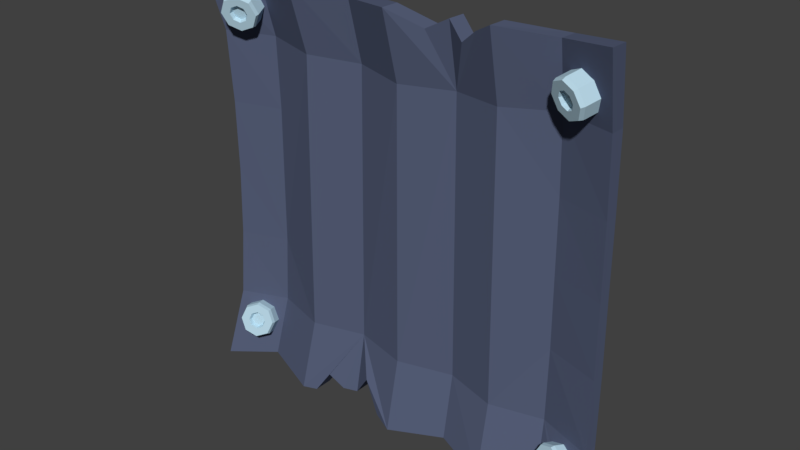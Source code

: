 # Source: Plate_2.blend  (saved by Blender 2.79.0; exported with 4.5.12 LTS)
import bpy
from mathutils import Matrix  # noqa: F401  (used for matrix-valued properties, if any)

bpy.ops.wm.read_factory_settings(use_empty=True)
scene = bpy.context.scene
scene.name = 'Scene'

# ---- collections
col_collection_1 = bpy.data.collections.new('Collection 1'); scene.collection.children.link(col_collection_1)

# ---- materials (node trees are filled in below, after node groups)
mat_material_001 = bpy.data.materials.new('Material.001')
mat_material_001.alpha_threshold = 0.0
mat_material_001.use_transparent_shadow = False
mat_material_001.diffuse_color = (0.09431, 0.1147, 0.1902, 1.0)
mat_material_001.roughness = 0.5
mat_material_001.line_color = (0.0, 0.0, 0.0, 1.0)
mat_material_002 = bpy.data.materials.new('Material.002')
mat_material_002.alpha_threshold = 0.0
mat_material_002.use_transparent_shadow = False
mat_material_002.diffuse_color = (0.4869, 0.6875, 0.8, 1.0)
mat_material_002.roughness = 0.5

# ---- material node trees

# ---- world
world_world = bpy.data.worlds.new('World'); scene.world = world_world
world_world.color = (0.05088, 0.05088, 0.05088)
world_world.use_sun_shadow = False
world_world.sun_shadow_jitter_overblur = 0.0
world_world.cycles.sampling_method = 'MANUAL'

# ---- meshes
me_cube_001 = bpy.data.meshes.new('Cube.001')
me_cube_001.from_pydata([(0.9071, -0.06926, -0.9026), (0.9088, -0.149, -0.9045), (-0.9234, -0.1478, -0.8943), (-0.9222, -0.06798, -0.8929), (0.8872, -0.069, 0.922), (0.8879, -0.1485, 0.9248), (-0.908, -0.1475, 0.9045), (-0.9074, -0.06775, 0.9026), (0.6742, 0.02397, -0.8462), (0.459, -0.05907, -0.8919), (0.2402, 0.01542, -0.8557), (0.009494, -0.05995, -0.8846), (-0.2325, 0.02824, -0.8532), (-0.4666, -0.05867, -0.886), (-0.7111, 0.02824, -0.8571), (0.6762, -0.05477, -0.8488), (0.4598, -0.1388, -0.8929), (0.2411, -0.06332, -0.857), (0.009401, -0.1396, -0.8847), (-0.2334, -0.0505, -0.8542), (-0.4674, -0.1384, -0.8867), (-0.7134, -0.0505, -0.859), (0.6574, 0.02396, 0.8813), (0.4438, -0.05865, 0.9014), (0.2261, 0.01542, 0.8641), (-0.003095, -0.05832, 0.8771), (-0.2374, 0.02824, 0.8499), (-0.4619, -0.05563, 0.8896), (-0.6985, 0.02824, 0.8654), (0.6581, -0.05477, 0.8851), (0.4441, -0.1384, 0.903), (0.2264, -0.06332, 0.8659), (-0.002995, -0.138, 0.8776), (-0.238, -0.0505, 0.8511), (-0.4621, -0.1354, 0.8907), (-0.6998, -0.0505, 0.8679), (0.8839, -0.00511, -0.6069), (0.8773, 0.006813, -0.3016), (0.8728, 0.007201, 0.003201), (0.8698, 0.006901, 0.3115), (0.8682, -0.0002688, 0.6224), (0.8852, -0.07133, -0.6084), (0.878, -0.05074, -0.3025), (0.8731, -0.04748, 0.003329), (0.8701, -0.05043, 0.3127), (0.8687, -0.066, 0.6246), (-0.8989, -0.0661, -0.6003), (-0.8887, -0.05007, -0.3032), (-0.8817, -0.04665, -0.005784), (-0.8829, -0.04971, 0.3002), (-0.8868, -0.06561, 0.6083), (-0.8982, 6.922e-05, -0.5992), (-0.8886, 0.007738, -0.3028), (-0.882, 0.008072, -0.006157), (-0.8831, 0.007814, 0.2991), (-0.8865, 0.0004041, 0.6069), (0.6567, 0.06998, -0.6021), (0.6537, 0.07387, -0.2983), (0.6515, 0.07068, 0.003404), (0.6475, 0.07373, 0.3077), (0.6434, 0.07283, 0.6155), (0.445, 0.00731, -0.5965), (0.4413, 0.01318, -0.2938), (0.4404, 0.0134, 0.002275), (0.4374, 0.01377, 0.3001), (0.4341, 0.001168, 0.6046), (0.2298, 0.06561, -0.5912), (0.2224, 0.06769, -0.2895), (0.2233, 0.06482, 0.0008717), (0.2213, 0.06775, 0.2908), (0.2208, 0.0599, 0.5909), (0.004552, -0.00268, -0.588), (-0.002066, 0.01453, -0.2891), (-0.002801, 0.01423, -3.653e-05), (-0.002851, 0.01474, 0.2885), (-0.002966, 0.004759, 0.5831), (-0.2289, 0.06052, -0.5893), (-0.2304, 0.07707, -0.2908), (-0.2313, 0.07364, -0.002675), (-0.2302, 0.0771, 0.2884), (-0.2315, 0.07611, 0.5872), (-0.4556, 0.0004169, -0.5921), (-0.4528, 0.01581, -0.2973), (-0.4505, 0.01622, -0.006616), (-0.4504, 0.0164, 0.2912), (-0.451, 0.0104, 0.5952), (-0.6924, 0.07601, -0.596), (-0.686, 0.07723, -0.3022), (-0.6816, 0.07365, -0.00856), (-0.6814, 0.07689, 0.2948), (-0.6824, 0.07622, 0.6019), (0.6439, 0.00758, 0.6187), (0.6479, 0.01683, 0.3096), (0.6521, 0.01652, 0.003648), (0.6548, 0.01684, -0.2996), (0.6584, 0.004598, -0.6043), (0.4343, -0.06493, 0.606), (0.4457, -0.0588, -0.5974), (0.2211, -0.00525, 0.5924), (0.2306, 0.0002546, -0.5923), (-0.002838, -0.06084, 0.5835), (0.00457, -0.06819, -0.5881), (-0.232, 0.01064, 0.5882), (-0.2297, -0.004518, -0.5901), (-0.4511, -0.0558, 0.5962), (-0.4561, -0.066, -0.5927), (-0.6835, 0.01082, 0.6041), (-0.6819, 0.01992, 0.2962), (-0.687, 0.01997, -0.3031), (-0.6942, 0.01053, -0.5976), (0.3712, -0.03396, 0.8616), (0.2986, -0.009272, 0.8028), (0.3715, -0.1134, 0.8633), (0.2989, -0.08834, 0.8046), (0.1278, 0.008244, 0.8121), (0.128, -0.07098, 0.8133), (-0.2919, -0.07248, -0.8522), (-0.3504, -0.09445, -0.7969), (-0.4089, -0.1164, -0.8864), (-0.291, 0.006511, -0.8513), (-0.3495, -0.01522, -0.7961), (-0.4081, -0.03694, -0.8857), (-0.07116, -0.03056, -0.8639), (-0.1518, -0.001159, -0.7424), (-0.07155, -0.1099, -0.8644), (-0.1525, -0.08022, -0.7431), (0.7906, -0.02265, -0.8465), (0.7925, -0.1019, -0.8487), (-0.7815, -0.03837, 0.8123), (-0.7488, -0.1214, 0.7879), (-0.7314, -0.01207, 0.7898), (-0.6988, -0.09511, 0.7655), (-0.7152, 0.01022, 0.7355), (-0.6825, -0.07282, 0.7112), (-0.7423, 0.01544, 0.6812), (-0.7096, -0.0676, 0.6569), (-0.7969, 0.0005394, 0.6588), (-0.7642, -0.0825, 0.6344), (-0.8469, -0.02576, 0.6812), (-0.8143, -0.1088, 0.6569), (-0.8632, -0.04805, 0.7355), (-0.8305, -0.1311, 0.7112), (-0.8361, -0.05327, 0.7898), (-0.8034, -0.1363, 0.7655), (-0.6975, -0.1095, 0.7575), (-0.7439, -0.1339, 0.7783), (-0.6824, -0.08881, 0.7071), (-0.7075, -0.08396, 0.6568), (-0.7581, -0.09779, 0.636), (-0.8046, -0.1222, 0.6568), (-0.8197, -0.1429, 0.7071), (-0.7946, -0.1477, 0.7575), (-0.724, -0.1126, 0.7325), (-0.7475, -0.1249, 0.743), (-0.7164, -0.1022, 0.7071), (-0.7291, -0.09976, 0.6818), (-0.7546, -0.1067, 0.6712), (-0.778, -0.119, 0.6818), (-0.7857, -0.1295, 0.7071), (-0.773, -0.1319, 0.7325), (-0.7346, -0.09936, 0.7317), (-0.7536, -0.1093, 0.7403), (-0.7285, -0.09092, 0.7112), (-0.7387, -0.08895, 0.6907), (-0.7594, -0.09459, 0.6821), (-0.7784, -0.1045, 0.6907), (-0.7845, -0.113, 0.7112), (-0.7743, -0.115, 0.7317), (-0.822, 0.007374, -0.6382), (-0.7877, -0.07547, -0.6155), (-0.7678, 0.02361, -0.6608), (-0.7335, -0.05923, -0.6381), (-0.741, 0.01976, -0.7153), (-0.7067, -0.06308, -0.6926), (-0.7573, -0.001912, -0.7699), (-0.7229, -0.08475, -0.7472), (-0.807, -0.02872, -0.7924), (-0.7727, -0.1116, -0.7697), (-0.8612, -0.04495, -0.7699), (-0.8269, -0.1278, -0.7472), (-0.888, -0.04111, -0.7153), (-0.8537, -0.1239, -0.6926), (-0.8718, -0.01943, -0.6608), (-0.8375, -0.1023, -0.6381), (-0.7312, -0.07556, -0.6383), (-0.7814, -0.09062, -0.6173), (-0.7063, -0.07913, -0.6888), (-0.7214, -0.09923, -0.7394), (-0.7675, -0.1241, -0.7603), (-0.8178, -0.1391, -0.7394), (-0.8426, -0.1356, -0.6888), (-0.8276, -0.1155, -0.6383), (-0.7526, -0.09132, -0.6633), (-0.778, -0.09892, -0.6528), (-0.7401, -0.09312, -0.6888), (-0.7477, -0.1033, -0.7143), (-0.771, -0.1158, -0.7249), (-0.7963, -0.1234, -0.7143), (-0.8088, -0.1216, -0.6888), (-0.8012, -0.1114, -0.6633), (-0.7625, -0.08054, -0.672), (-0.783, -0.08668, -0.6634), (-0.7524, -0.08199, -0.6926), (-0.7585, -0.0902, -0.7133), (-0.7774, -0.1003, -0.7218), (-0.7979, -0.1065, -0.7133), (-0.808, -0.105, -0.6926), (-0.8019, -0.09683, -0.672), (0.7559, -0.04305, 0.8183), (0.7244, -0.1265, 0.794), (0.8107, -0.05718, 0.7958), (0.7792, -0.1407, 0.7715), (0.8377, -0.05157, 0.7416), (0.8062, -0.1351, 0.7172), (0.8212, -0.02951, 0.6873), (0.7897, -0.113, 0.663), (0.7707, -0.003929, 0.6648), (0.7392, -0.08743, 0.6405), (0.7159, 0.0102, 0.6873), (0.6844, -0.0733, 0.663), (0.6889, 0.004589, 0.7416), (0.6574, -0.07891, 0.7172), (0.7055, -0.01747, 0.7958), (0.674, -0.101, 0.7715), (0.7705, -0.1522, 0.7635), (0.7197, -0.1391, 0.7844), (0.7956, -0.147, 0.7132), (0.7802, -0.1265, 0.6628), (0.7334, -0.1028, 0.642), (0.6826, -0.0897, 0.6628), (0.6575, -0.0949, 0.7132), (0.6729, -0.1154, 0.7635), (0.7487, -0.1367, 0.7386), (0.7231, -0.1301, 0.7491), (0.7614, -0.1341, 0.7132), (0.7536, -0.1238, 0.6878), (0.73, -0.1118, 0.6773), (0.7044, -0.1052, 0.6878), (0.6917, -0.1078, 0.7132), (0.6995, -0.1181, 0.7386), (0.7498, -0.1197, 0.7378), (0.729, -0.1144, 0.7463), (0.76, -0.1176, 0.7172), (0.7537, -0.1093, 0.6967), (0.7346, -0.09958, 0.6882), (0.7139, -0.09424, 0.6967), (0.7036, -0.09636, 0.7172), (0.7099, -0.1047, 0.7378), (0.7918, 0.003645, -0.6457), (0.7601, -0.08021, -0.623), (0.8424, -0.02162, -0.6683), (0.8107, -0.1055, -0.6456), (0.8593, -0.04279, -0.7229), (0.8276, -0.1266, -0.7001), (0.8326, -0.04746, -0.7774), (0.8009, -0.1313, -0.7547), (0.778, -0.03289, -0.8), (0.7463, -0.1167, -0.7773), (0.7274, -0.007617, -0.7774), (0.6957, -0.09147, -0.7547), (0.7105, 0.01355, -0.7229), (0.6788, -0.0703, -0.7001), (0.7372, 0.01821, -0.6683), (0.7055, -0.06564, -0.6456), (0.8012, -0.119, -0.6458), (0.7543, -0.09554, -0.6248), (0.8169, -0.1386, -0.6964), (0.7921, -0.1429, -0.7469), (0.7415, -0.1294, -0.7679), (0.6946, -0.106, -0.7469), (0.6789, -0.08636, -0.6964), (0.7036, -0.08203, -0.6458), (0.7748, -0.1158, -0.6709), (0.7511, -0.1039, -0.6603), (0.7827, -0.1257, -0.6964), (0.7702, -0.1278, -0.7219), (0.7446, -0.121, -0.7324), (0.721, -0.1092, -0.7219), (0.7131, -0.09931, -0.6964), (0.7256, -0.09713, -0.6709), (0.7749, -0.1011, -0.6795), (0.7558, -0.09156, -0.671), (0.7813, -0.1091, -0.7001), (0.7712, -0.1109, -0.7208), (0.7506, -0.1054, -0.7293), (0.7314, -0.09582, -0.7208), (0.725, -0.08781, -0.7001), (0.7351, -0.08604, -0.6795)], [], [(14, 21, 2, 3), (28, 7, 6, 35), (106, 35, 6), (106, 6, 50), (71, 11, 76), (13, 81, 76), (66, 10, 11), (8, 56, 126), (81, 13, 86), (61, 9, 66), (23, 60, 65), (27, 85, 90), (26, 80, 27), (4, 22, 29, 5), (22, 23, 30, 29), (111, 24, 31, 113), (114, 25, 32, 115), (25, 26, 33, 32), (26, 27, 34, 33), (27, 28, 35, 34), (126, 127, 15, 8), (8, 15, 16, 9), (9, 16, 17, 10), (10, 17, 18, 11), (123, 125, 19, 12), (121, 118, 20, 13), (13, 20, 21, 14), (16, 97, 99), (105, 108, 109), (108, 105, 104, 107), (96, 92, 91), (50, 6, 7, 55), (102, 104, 105, 103), (15, 127, 95), (100, 102, 103, 101), (5, 91, 45), (98, 100, 101, 99), (56, 8, 9), (97, 96, 98, 99), (95, 94, 97), (17, 99, 18), (41, 42, 94, 95), (42, 43, 93, 94), (43, 44, 92, 93), (44, 45, 91, 92), (85, 84, 89, 90), (84, 83, 88, 89), (83, 82, 87, 88), (82, 81, 86, 87), (90, 55, 7), (80, 79, 84, 85), (79, 78, 83, 84), (78, 77, 82, 83), (77, 76, 81, 82), (91, 29, 30), (75, 74, 79, 80), (74, 73, 78, 79), (73, 72, 77, 78), (72, 71, 76, 77), (70, 69, 74, 75), (69, 68, 73, 74), (68, 67, 72, 73), (67, 66, 71, 72), (65, 64, 69, 70), (64, 63, 68, 69), (63, 62, 67, 68), (62, 61, 66, 67), (60, 59, 64, 65), (59, 58, 63, 64), (58, 57, 62, 63), (57, 56, 61, 62), (25, 75, 80), (40, 39, 59, 60), (39, 38, 58, 59), (38, 37, 57, 58), (37, 36, 56, 57), (4, 40, 60), (90, 89, 54, 55), (89, 88, 53, 54), (88, 87, 52, 53), (87, 86, 51, 52), (46, 47, 52, 51), (47, 48, 53, 52), (48, 49, 54, 53), (49, 50, 55, 54), (15, 95, 16), (109, 108, 47, 46), (93, 92, 96, 97, 94), (107, 106, 50, 49), (2, 109, 46), (36, 37, 42, 41), (37, 38, 43, 42), (38, 39, 44, 43), (39, 40, 45, 44), (107, 104, 106), (107, 49, 48, 47, 108), (98, 31, 115, 32), (70, 111, 65), (104, 34, 106), (100, 32, 102), (96, 30, 98), (102, 32, 33), (102, 33, 34), (98, 30, 112, 113, 31), (40, 4, 5, 45), (102, 34, 104), (27, 80, 85), (18, 101, 103), (20, 105, 109), (91, 5, 29), (21, 109, 2), (24, 111, 70), (12, 119, 120, 121, 13, 76), (26, 25, 80), (106, 34, 35), (98, 32, 100), (76, 11, 122, 123, 12), (90, 28, 27), (17, 16, 99), (19, 125, 124, 18, 103), (2, 46, 51, 3), (21, 20, 109), (86, 13, 14), (20, 103, 105), (18, 99, 101), (16, 95, 97), (90, 7, 28), (4, 60, 22), (3, 51, 86), (56, 9, 61), (66, 11, 71), (66, 9, 10), (86, 14, 3), (0, 36, 41, 1), (22, 60, 23), (91, 30, 96), (19, 103, 20, 118, 117, 116), (23, 110, 112, 30), (110, 111, 113, 112), (24, 114, 115, 31), (70, 114, 24), (25, 114, 70, 75), (65, 111, 110, 23), (12, 19, 116, 119), (119, 116, 117, 120), (120, 117, 118, 121), (11, 18, 124, 122), (122, 124, 125, 123), (0, 1, 127, 126), (95, 127, 1, 41), (56, 36, 0, 126), (128, 129, 131, 130), (130, 131, 133, 132), (132, 133, 135, 134), (134, 135, 137, 136), (136, 137, 139, 138), (138, 139, 141, 140), (137, 135, 147, 148), (140, 141, 143, 142), (142, 143, 129, 128), (128, 130, 132, 134, 136, 138, 140, 142), (145, 151, 159, 153), (143, 141, 150, 151), (133, 131, 144, 146), (139, 137, 148, 149), (129, 143, 151, 145), (131, 129, 145, 144), (135, 133, 146, 147), (141, 139, 149, 150), (157, 156, 164, 165), (150, 149, 157, 158), (148, 147, 155, 156), (146, 144, 152, 154), (151, 150, 158, 159), (149, 148, 156, 157), (147, 146, 154, 155), (144, 145, 153, 152), (160, 161, 167, 166, 165, 164, 163, 162), (155, 154, 162, 163), (152, 153, 161, 160), (153, 159, 167, 161), (158, 157, 165, 166), (156, 155, 163, 164), (154, 152, 160, 162), (159, 158, 166, 167), (168, 169, 171, 170), (170, 171, 173, 172), (172, 173, 175, 174), (174, 175, 177, 176), (176, 177, 179, 178), (178, 179, 181, 180), (177, 175, 187, 188), (180, 181, 183, 182), (182, 183, 169, 168), (168, 170, 172, 174, 176, 178, 180, 182), (185, 191, 199, 193), (183, 181, 190, 191), (173, 171, 184, 186), (179, 177, 188, 189), (169, 183, 191, 185), (171, 169, 185, 184), (175, 173, 186, 187), (181, 179, 189, 190), (197, 196, 204, 205), (190, 189, 197, 198), (188, 187, 195, 196), (186, 184, 192, 194), (191, 190, 198, 199), (189, 188, 196, 197), (187, 186, 194, 195), (184, 185, 193, 192), (200, 201, 207, 206, 205, 204, 203, 202), (195, 194, 202, 203), (192, 193, 201, 200), (193, 199, 207, 201), (198, 197, 205, 206), (196, 195, 203, 204), (194, 192, 200, 202), (199, 198, 206, 207), (208, 209, 211, 210), (210, 211, 213, 212), (212, 213, 215, 214), (214, 215, 217, 216), (216, 217, 219, 218), (218, 219, 221, 220), (217, 215, 227, 228), (220, 221, 223, 222), (222, 223, 209, 208), (208, 210, 212, 214, 216, 218, 220, 222), (225, 231, 239, 233), (223, 221, 230, 231), (213, 211, 224, 226), (219, 217, 228, 229), (209, 223, 231, 225), (211, 209, 225, 224), (215, 213, 226, 227), (221, 219, 229, 230), (237, 236, 244, 245), (230, 229, 237, 238), (228, 227, 235, 236), (226, 224, 232, 234), (231, 230, 238, 239), (229, 228, 236, 237), (227, 226, 234, 235), (224, 225, 233, 232), (240, 241, 247, 246, 245, 244, 243, 242), (235, 234, 242, 243), (232, 233, 241, 240), (233, 239, 247, 241), (238, 237, 245, 246), (236, 235, 243, 244), (234, 232, 240, 242), (239, 238, 246, 247), (248, 249, 251, 250), (250, 251, 253, 252), (252, 253, 255, 254), (254, 255, 257, 256), (256, 257, 259, 258), (258, 259, 261, 260), (257, 255, 267, 268), (260, 261, 263, 262), (262, 263, 249, 248), (248, 250, 252, 254, 256, 258, 260, 262), (265, 271, 279, 273), (263, 261, 270, 271), (253, 251, 264, 266), (259, 257, 268, 269), (249, 263, 271, 265), (251, 249, 265, 264), (255, 253, 266, 267), (261, 259, 269, 270), (277, 276, 284, 285), (270, 269, 277, 278), (268, 267, 275, 276), (266, 264, 272, 274), (271, 270, 278, 279), (269, 268, 276, 277), (267, 266, 274, 275), (264, 265, 273, 272), (280, 281, 287, 286, 285, 284, 283, 282), (275, 274, 282, 283), (272, 273, 281, 280), (273, 279, 287, 281), (278, 277, 285, 286), (276, 275, 283, 284), (274, 272, 280, 282), (279, 278, 286, 287)])
me_cube_001.polygons.foreach_set('material_index', [0, 0, 0, 0, 0, 0, 0, 0, 0, 0, 0, 0, 0, 0, 0, 0, 0, 0, 0, 0, 0, 0, 0, 0, 0, 0, 0, 0, 0, 0, 0, 0, 0, 0, 0, 0, 0, 0, 0, 0, 0, 0, 0, 0, 0, 0, 0, 0, 0, 0, 0, 0, 0, 0, 0, 0, 0, 0, 0, 0, 0, 0, 0, 0, 0, 0, 0, 0, 0, 0, 0, 0, 0, 0, 0, 0, 0, 0, 0, 0, 0, 0, 0, 0, 0, 0, 0, 0, 0, 0, 0, 0, 0, 0, 0, 0, 0, 0, 0, 0, 0, 0, 0, 0, 0, 0, 0, 0, 0, 0, 0, 0, 0, 0, 0, 0, 0, 0, 0, 0, 0, 0, 0, 0, 0, 0, 0, 0, 0, 0, 0, 0, 0, 0, 0, 0, 0, 0, 0, 0, 0, 0, 0, 0, 0, 0, 0, 0, 0, 0, 0, 1, 1, 1, 1, 1, 1, 1, 1, 1, 1, 1, 1, 1, 1, 1, 1, 1, 1, 1, 1, 1, 1, 1, 1, 1, 1, 1, 1, 1, 1, 1, 1, 1, 1, 1, 1, 1, 1, 1, 1, 1, 1, 1, 1, 1, 1, 1, 1, 1, 1, 1, 1, 1, 1, 1, 1, 1, 1, 1, 1, 1, 1, 1, 1, 1, 1, 1, 1, 1, 1, 1, 1, 1, 1, 1, 1, 1, 1, 1, 1, 1, 1, 1, 1, 1, 1, 1, 1, 1, 1, 1, 1, 1, 1, 1, 1, 1, 1, 1, 1, 1, 1, 1, 1, 1, 1, 1, 1, 1, 1, 1, 1, 1, 1, 1, 1, 1, 1, 1, 1, 1, 1, 1, 1, 1, 1, 1, 1, 1, 1, 1, 1, 1, 1, 1, 1])
me_cube_001.materials.append(mat_material_001)
me_cube_001.materials.append(mat_material_002)
me_cube_001.use_remesh_preserve_volume = False
me_cube_001.use_remesh_preserve_attributes = False
me_cube_001.use_mirror_vertex_groups = False
me_cube_001.update()

# ---- objects
ob_cube = bpy.data.objects.new('Cube', me_cube_001)

# ---- transforms, parenting, visibility, modifiers, constraints
ob_cube.location = (0.0, 0.0, 0.0)
ob_cube.lock_rotations_4d = False
ob_cube.empty_display_type = 'ARROWS'
ob_cube.hide_select = True
ob_cube.lineart.crease_threshold = 0.0

# ---- collection membership
col_collection_1.objects.link(ob_cube)

# ---- scene / render settings (as saved in the file)
scene.frame_start = 1; scene.frame_end = 250; scene.frame_set(1)
scene.render.engine = 'BLENDER_EEVEE_NEXT'
scene.render.resolution_percentage = 50
scene.render.dither_intensity = 0.0
scene.cycles.use_denoising = False
scene.cycles.samples = 128
scene.cycles.sampling_pattern = 'TABULATED_SOBOL'
scene.cycles.use_adaptive_sampling = False
scene.cycles.use_light_tree = False
scene.cycles.blur_glossy = 0.0
scene.cycles.sample_clamp_indirect = 0.0
scene.view_settings.view_transform = 'Standard'
bpy.context.view_layer.update()

# ---- added for rendering (the .blend has no active camera and no usable light): camera, sun
cam_auto = bpy.data.cameras.new('AutoCamera')
cam_auto.lens = 50.0
cam_auto.sensor_width = 36.0
cam_auto.clip_end = 1000.0
ob_auto_camera = bpy.data.objects.new('AutoCamera', cam_auto)
scene.collection.objects.link(ob_auto_camera)
ob_auto_camera.location = (2.39755, -2.92328, 1.93403)
ob_auto_camera.rotation_euler = (1.09748, -7.21219e-08, 0.694738)
scene.camera = ob_auto_camera
light_auto_sun = bpy.data.lights.new('AutoSun', 'SUN')
light_auto_sun.energy = 3.0
light_auto_sun.angle = 0.0523599
ob_auto_sun = bpy.data.objects.new('AutoSun', light_auto_sun)
scene.collection.objects.link(ob_auto_sun)
ob_auto_sun.rotation_euler = (0.872665, 0.174533, 0.523599)
bpy.context.view_layer.update()
